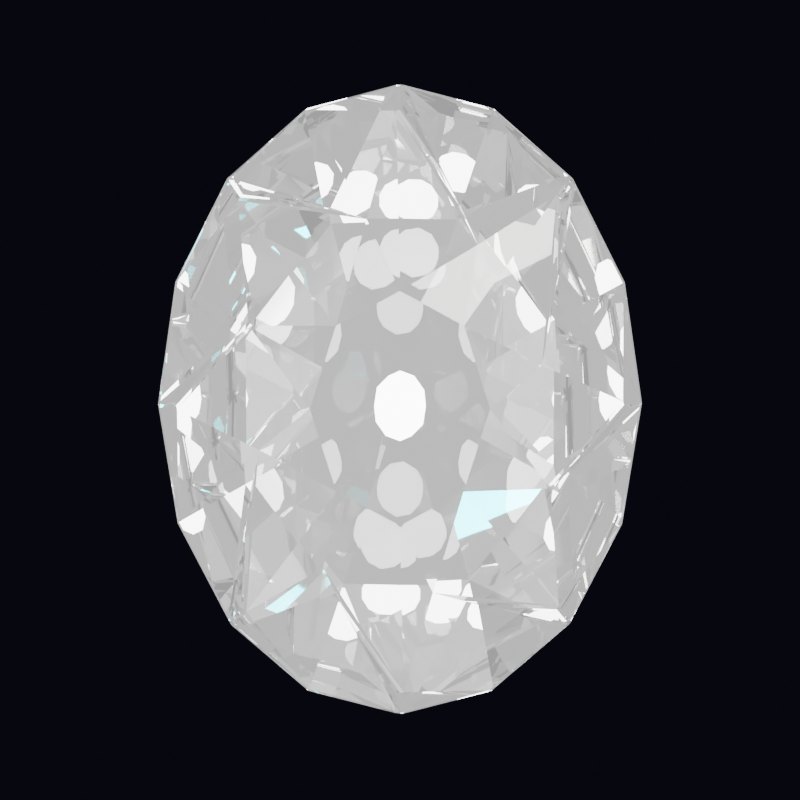 # Source: infinity_gems.blend  (saved by Blender 5.2.45; exported with 4.5.12 LTS)
import bpy
from mathutils import Matrix  # noqa: F401  (used for matrix-valued properties, if any)

bpy.ops.wm.read_factory_settings(use_empty=True)
scene = bpy.context.scene
scene.name = 'Scene'

# ---- materials (node trees are filled in below, after node groups)
mat_gemmaterial = bpy.data.materials.new('GemMaterial')
mat_coreemission = bpy.data.materials.new('CoreEmission')

# ---- material node trees
mat_gemmaterial.use_nodes = True; mat_gemmaterial.node_tree.nodes.clear()
_N = mat_gemmaterial.node_tree.nodes; _L = mat_gemmaterial.node_tree.links
n0 = _N.new('ShaderNodeBsdfGlass'); n0.name = 'Glass BSDF'; n0.location = (0, 0)
n0.width = 160
n0.inputs[1].default_value = 0.012
n0.inputs[2].default_value = 1.95
n1 = _N.new('ShaderNodeEmission'); n1.name = 'Emission'; n1.location = (0, 0)
n1.inputs[1].default_value = 2.2
n2 = _N.new('ShaderNodeMixShader'); n2.name = 'Mix Shader'; n2.location = (0, 0)
n2.inputs[0].default_value = 0.2
n3 = _N.new('ShaderNodeBsdfAnisotropic'); n3.name = 'Glossy BSDF'; n3.location = (0, 0)
n3.width = 160
n3.inputs[0].default_value = (1.0, 1.0, 1.0, 1.0)
n3.inputs[1].default_value = 0.015
n4 = _N.new('ShaderNodeFresnel'); n4.name = 'Fresnel'; n4.location = (0, 0)
n4.inputs[0].default_value = 1.6
n5 = _N.new('ShaderNodeMixShader'); n5.name = 'Mix Shader.001'; n5.location = (0, 0)
n6 = _N.new('ShaderNodeOutputMaterial'); n6.name = 'Material Output'; n6.location = (0, 0)
_L.new(n0.outputs[0], n2.inputs[1])
_L.new(n1.outputs[0], n2.inputs[2])
_L.new(n4.outputs[0], n5.inputs[0])
_L.new(n2.outputs[0], n5.inputs[1])
_L.new(n3.outputs[0], n5.inputs[2])
_L.new(n5.outputs[0], n6.inputs[0])
n6.is_active_output = True
mat_coreemission.use_nodes = True; mat_coreemission.node_tree.nodes.clear()
_N = mat_coreemission.node_tree.nodes; _L = mat_coreemission.node_tree.links
n0 = _N.new('ShaderNodeEmission'); n0.name = 'Emission'; n0.location = (0, 0)
n0.inputs[1].default_value = 16.0
n1 = _N.new('ShaderNodeOutputMaterial'); n1.name = 'Material Output'; n1.location = (0, 0)
_L.new(n0.outputs[0], n1.inputs[0])
n1.is_active_output = True

# ---- world
world_world = bpy.data.worlds.new('World'); scene.world = world_world
world_world.use_nodes = True; world_world.node_tree.nodes.clear()
_N = world_world.node_tree.nodes; _L = world_world.node_tree.links
n0 = _N.new('ShaderNodeBackground'); n0.name = 'Background'; n0.location = (-200, 100)
n0.inputs[0].default_value = (0.01, 0.01, 0.02, 1.0)
n0.inputs[1].default_value = 0.4
n1 = _N.new('ShaderNodeOutputWorld'); n1.name = 'World Output'; n1.location = (200, 100)
_L.new(n0.outputs[0], n1.inputs[0])
n1.is_active_output = True

# ---- cameras
cam_cam = bpy.data.cameras.new('Cam')
cam_cam.lens = 52.0

# ---- lights
light_key = bpy.data.lights.new('Key', 'AREA')
light_key.color = (1.0, 0.98, 0.95)
light_key.energy = 240.0
light_key.size = 2.5
light_rimcyan = bpy.data.lights.new('RimCyan', 'AREA')
light_rimcyan.color = (0.0, 0.9, 1.0)
light_rimcyan.energy = 280.0
light_rimcyan.size = 1.8
light_rimgem = bpy.data.lights.new('RimGem', 'AREA')
light_rimgem.energy = 190.0
light_rimgem.size = 1.8

# ---- meshes
me_gemmesh = bpy.data.meshes.new('GemMesh')
me_gemmesh.from_pydata([(0.322, -0.38, 0.0), (0.2277, -0.38, 0.297), (1.972e-17, -0.38, 0.42), (-0.2277, -0.38, 0.297), (-0.322, -0.38, 5.144e-17), (-0.2277, -0.38, -0.297), (-5.915e-17, -0.38, -0.42), (0.2277, -0.38, -0.297), (0.5525, -0.28, 0.2985), (0.2288, -0.28, 0.7206), (-0.2288, -0.28, 0.7206), (-0.5525, -0.28, 0.2985), (-0.5525, -0.28, -0.2985), (-0.2288, -0.28, -0.7206), (0.2288, -0.28, -0.7206), (0.5525, -0.28, -0.2985), (0.8464, -0.15, 0.0), (0.5985, -0.15, 0.7806), (5.183e-17, -0.15, 1.104), (-0.5985, -0.15, 0.7806), (-0.8464, -0.15, 1.352e-16), (-0.5985, -0.15, -0.7806), (-1.555e-16, -0.15, -1.104), (0.5985, -0.15, -0.7806), (0.9384, -0.04, 0.0), (0.867, -0.04, 0.4684), (0.6635, -0.04, 0.8655), (0.3591, -0.04, 1.131), (5.746e-17, -0.04, 1.224), (-0.3591, -0.04, 1.131), (-0.6635, -0.04, 0.8655), (-0.867, -0.04, 0.4684), (-0.9384, -0.04, 1.499e-16), (-0.867, -0.04, -0.4684), (-0.6635, -0.04, -0.8655), (-0.3591, -0.04, -1.131), (-1.724e-16, -0.04, -1.224), (0.3591, -0.04, -1.131), (0.6635, -0.04, -0.8655), (0.867, -0.04, -0.4684), (0.9384, 0.04, 0.0), (0.867, 0.04, 0.4684), (0.6635, 0.04, 0.8655), (0.3591, 0.04, 1.131), (5.746e-17, 0.04, 1.224), (-0.3591, 0.04, 1.131), (-0.6635, 0.04, 0.8655), (-0.867, 0.04, 0.4684), (-0.9384, 0.04, 1.499e-16), (-0.867, 0.04, -0.4684), (-0.6635, 0.04, -0.8655), (-0.3591, 0.04, -1.131), (-1.724e-16, 0.04, -1.224), (0.3591, 0.04, -1.131), (0.6635, 0.04, -0.8655), (0.867, 0.04, -0.4684), (0.4675, 0.38, 0.2526), (0.1936, 0.38, 0.6098), (-0.1936, 0.38, 0.6098), (-0.4675, 0.38, 0.2526), (-0.4675, 0.38, -0.2526), (-0.1936, 0.38, -0.6098), (0.1936, 0.38, -0.6098), (0.4675, 0.38, -0.2526), (0.0, 0.6, 0.0)], [], [(0, 1, 2, 3, 4, 5, 6, 7), (0, 8, 1), (1, 9, 2), (2, 10, 3), (3, 11, 4), (4, 12, 5), (5, 13, 6), (6, 14, 7), (7, 15, 0), (0, 16, 8), (0, 15, 16), (1, 17, 9), (1, 8, 17), (2, 18, 10), (2, 9, 18), (3, 19, 11), (3, 10, 19), (4, 20, 12), (4, 11, 20), (5, 21, 13), (5, 12, 21), (6, 22, 14), (6, 13, 22), (7, 23, 15), (7, 14, 23), (16, 24, 25), (16, 25, 8), (8, 25, 26), (8, 26, 17), (17, 26, 27), (17, 27, 9), (9, 27, 28), (9, 28, 18), (18, 28, 29), (18, 29, 10), (10, 29, 30), (10, 30, 19), (19, 30, 31), (19, 31, 11), (11, 31, 32), (11, 32, 20), (20, 32, 33), (20, 33, 12), (12, 33, 34), (12, 34, 21), (21, 34, 35), (21, 35, 13), (13, 35, 36), (13, 36, 22), (22, 36, 37), (22, 37, 14), (14, 37, 38), (14, 38, 23), (23, 38, 39), (23, 39, 15), (15, 39, 24), (15, 24, 16), (24, 40, 41, 25), (25, 41, 42, 26), (26, 42, 43, 27), (27, 43, 44, 28), (28, 44, 45, 29), (29, 45, 46, 30), (30, 46, 47, 31), (31, 47, 48, 32), (32, 48, 49, 33), (33, 49, 50, 34), (34, 50, 51, 35), (35, 51, 52, 36), (36, 52, 53, 37), (37, 53, 54, 38), (38, 54, 55, 39), (39, 55, 40, 24), (40, 56, 41), (41, 56, 42), (40, 63, 56), (42, 57, 43), (43, 57, 44), (42, 56, 57), (44, 58, 45), (45, 58, 46), (44, 57, 58), (46, 59, 47), (47, 59, 48), (46, 58, 59), (48, 60, 49), (49, 60, 50), (48, 59, 60), (50, 61, 51), (51, 61, 52), (50, 60, 61), (52, 62, 53), (53, 62, 54), (52, 61, 62), (54, 63, 55), (55, 63, 40), (54, 62, 63), (56, 64, 57), (57, 64, 58), (58, 64, 59), (59, 64, 60), (60, 64, 61), (61, 64, 62), (62, 64, 63), (63, 64, 56)])
me_gemmesh.materials.append(mat_gemmaterial)
me_gemmesh.update()
me_icosphere = bpy.data.meshes.new('Icosphere')
me_icosphere.from_pydata([(0.0, 0.0, -0.22), (0.1592, -0.1157, -0.09839), (-0.06081, -0.1871, -0.09839), (-0.1968, 0.0, -0.09839), (-0.06081, 0.1871, -0.09839), (0.1592, 0.1157, -0.09839), (0.06081, -0.1871, 0.09839), (-0.1592, -0.1157, 0.09839), (-0.1592, 0.1157, 0.09839), (0.06081, 0.1871, 0.09839), (0.1968, 0.0, 0.09839), (0.0, 0.0, 0.22), (-0.03574, -0.11, -0.1871), (0.09357, -0.06798, -0.1871), (0.05783, -0.178, -0.1157), (0.1871, 0.0, -0.1157), (0.09357, 0.06798, -0.1871), (-0.1157, 0.0, -0.1871), (-0.1514, -0.11, -0.1157), (-0.03574, 0.11, -0.1871), (-0.1514, 0.11, -0.1157), (0.05783, 0.178, -0.1157), (0.2092, -0.06798, 0.0), (0.2092, 0.06798, 0.0), (0.0, -0.22, 0.0), (0.1293, -0.178, 0.0), (-0.2092, -0.06798, 0.0), (-0.1293, -0.178, 0.0), (-0.1293, 0.178, 0.0), (-0.2092, 0.06798, 0.0), (0.1293, 0.178, 0.0), (0.0, 0.22, 0.0), (0.1514, -0.11, 0.1157), (-0.05783, -0.178, 0.1157), (-0.1871, 0.0, 0.1157), (-0.05783, 0.178, 0.1157), (0.1514, 0.11, 0.1157), (0.03574, -0.11, 0.1871), (0.1157, 0.0, 0.1871), (-0.09357, -0.06798, 0.1871), (-0.09357, 0.06798, 0.1871), (0.03574, 0.11, 0.1871)], [], [(0, 13, 12), (1, 13, 15), (0, 12, 17), (0, 17, 19), (0, 19, 16), (1, 15, 22), (2, 14, 24), (3, 18, 26), (4, 20, 28), (5, 21, 30), (1, 22, 25), (2, 24, 27), (3, 26, 29), (4, 28, 31), (5, 30, 23), (6, 32, 37), (7, 33, 39), (8, 34, 40), (9, 35, 41), (10, 36, 38), (38, 41, 11), (38, 36, 41), (36, 9, 41), (41, 40, 11), (41, 35, 40), (35, 8, 40), (40, 39, 11), (40, 34, 39), (34, 7, 39), (39, 37, 11), (39, 33, 37), (33, 6, 37), (37, 38, 11), (37, 32, 38), (32, 10, 38), (23, 36, 10), (23, 30, 36), (30, 9, 36), (31, 35, 9), (31, 28, 35), (28, 8, 35), (29, 34, 8), (29, 26, 34), (26, 7, 34), (27, 33, 7), (27, 24, 33), (24, 6, 33), (25, 32, 6), (25, 22, 32), (22, 10, 32), (30, 31, 9), (30, 21, 31), (21, 4, 31), (28, 29, 8), (28, 20, 29), (20, 3, 29), (26, 27, 7), (26, 18, 27), (18, 2, 27), (24, 25, 6), (24, 14, 25), (14, 1, 25), (22, 23, 10), (22, 15, 23), (15, 5, 23), (16, 21, 5), (16, 19, 21), (19, 4, 21), (19, 20, 4), (19, 17, 20), (17, 3, 20), (17, 18, 3), (17, 12, 18), (12, 2, 18), (15, 16, 5), (15, 13, 16), (13, 0, 16), (12, 14, 2), (12, 13, 14), (13, 1, 14)])
_uv = me_icosphere.uv_layers.new(name='UVMap')
_uv.uv.foreach_set('vector', [0.1818, 0.0, 0.2273, 0.07873, 0.1364, 0.07873, 0.2727, 0.1575, 0.3182, 0.07873, 0.3636, 0.1575, 0.9091, 0.0, 0.9545, 0.07873, 0.8636, 0.07873, 0.7273, 0.0, 0.7727, 0.07873, 0.6818, 0.07873, 0.5455, 0.0, 0.5909, 0.07873, 0.5, 0.07873, 0.2727, 0.1575, 0.3636, 0.1575, 0.3182, 0.2362, 0.09091, 0.1575, 0.1818, 0.1575, 0.1364, 0.2362, 0.8182, 0.1575, 0.9091, 0.1575, 0.8636, 0.2362, 0.6364, 0.1575, 0.7273, 0.1575, 0.6818, 0.2362, 0.4545, 0.1575, 0.5455, 0.1575, 0.5, 0.2362, 0.2727, 0.1575, 0.3182, 0.2362, 0.2273, 0.2362, 0.09091, 0.1575, 0.1364, 0.2362, 0.04546, 0.2362, 0.8182, 0.1575, 0.8636, 0.2362, 0.7727, 0.2362, 0.6364, 0.1575, 0.6818, 0.2362, 0.5909, 0.2362, 0.4545, 0.1575, 0.5, 0.2362, 0.4091, 0.2362, 0.1818, 0.3149, 0.2727, 0.3149, 0.2273, 0.3937, 0.0, 0.3149, 0.09091, 0.3149, 0.04546, 0.3937, 0.7273, 0.3149, 0.8182, 0.3149, 0.7727, 0.3937, 0.5455, 0.3149, 0.6364, 0.3149, 0.5909, 0.3937, 0.3636, 0.3149, 0.4545, 0.3149, 0.4091, 0.3937, 0.4091, 0.3937, 0.5, 0.3937, 0.4545, 0.4724, 0.4091, 0.3937, 0.4545, 0.3149, 0.5, 0.3937, 0.4545, 0.3149, 0.5455, 0.3149, 0.5, 0.3937, 0.5909, 0.3937, 0.6818, 0.3937, 0.6364, 0.4724, 0.5909, 0.3937, 0.6364, 0.3149, 0.6818, 0.3937, 0.6364, 0.3149, 0.7273, 0.3149, 0.6818, 0.3937, 0.7727, 0.3937, 0.8636, 0.3937, 0.8182, 0.4724, 0.7727, 0.3937, 0.8182, 0.3149, 0.8636, 0.3937, 0.8182, 0.3149, 0.9091, 0.3149, 0.8636, 0.3937, 0.04546, 0.3937, 0.1364, 0.3937, 0.09091, 0.4724, 0.04546, 0.3937, 0.09091, 0.3149, 0.1364, 0.3937, 0.09091, 0.3149, 0.1818, 0.3149, 0.1364, 0.3937, 0.2273, 0.3937, 0.3182, 0.3937, 0.2727, 0.4724, 0.2273, 0.3937, 0.2727, 0.3149, 0.3182, 0.3937, 0.2727, 0.3149, 0.3636, 0.3149, 0.3182, 0.3937, 0.4091, 0.2362, 0.4545, 0.3149, 0.3636, 0.3149, 0.4091, 0.2362, 0.5, 0.2362, 0.4545, 0.3149, 0.5, 0.2362, 0.5455, 0.3149, 0.4545, 0.3149, 0.5909, 0.2362, 0.6364, 0.3149, 0.5455, 0.3149, 0.5909, 0.2362, 0.6818, 0.2362, 0.6364, 0.3149, 0.6818, 0.2362, 0.7273, 0.3149, 0.6364, 0.3149, 0.7727, 0.2362, 0.8182, 0.3149, 0.7273, 0.3149, 0.7727, 0.2362, 0.8636, 0.2362, 0.8182, 0.3149, 0.8636, 0.2362, 0.9091, 0.3149, 0.8182, 0.3149, 0.04546, 0.2362, 0.09091, 0.3149, 0.0, 0.3149, 0.04546, 0.2362, 0.1364, 0.2362, 0.09091, 0.3149, 0.1364, 0.2362, 0.1818, 0.3149, 0.09091, 0.3149, 0.2273, 0.2362, 0.2727, 0.3149, 0.1818, 0.3149, 0.2273, 0.2362, 0.3182, 0.2362, 0.2727, 0.3149, 0.3182, 0.2362, 0.3636, 0.3149, 0.2727, 0.3149, 0.5, 0.2362, 0.5909, 0.2362, 0.5455, 0.3149, 0.5, 0.2362, 0.5455, 0.1575, 0.5909, 0.2362, 0.5455, 0.1575, 0.6364, 0.1575, 0.5909, 0.2362, 0.6818, 0.2362, 0.7727, 0.2362, 0.7273, 0.3149, 0.6818, 0.2362, 0.7273, 0.1575, 0.7727, 0.2362, 0.7273, 0.1575, 0.8182, 0.1575, 0.7727, 0.2362, 0.8636, 0.2362, 0.9545, 0.2362, 0.9091, 0.3149, 0.8636, 0.2362, 0.9091, 0.1575, 0.9545, 0.2362, 0.9091, 0.1575, 1.0, 0.1575, 0.9545, 0.2362, 0.1364, 0.2362, 0.2273, 0.2362, 0.1818, 0.3149, 0.1364, 0.2362, 0.1818, 0.1575, 0.2273, 0.2362, 0.1818, 0.1575, 0.2727, 0.1575, 0.2273, 0.2362, 0.3182, 0.2362, 0.4091, 0.2362, 0.3636, 0.3149, 0.3182, 0.2362, 0.3636, 0.1575, 0.4091, 0.2362, 0.3636, 0.1575, 0.4545, 0.1575, 0.4091, 0.2362, 0.5, 0.07873, 0.5455, 0.1575, 0.4545, 0.1575, 0.5, 0.07873, 0.5909, 0.07873, 0.5455, 0.1575, 0.5909, 0.07873, 0.6364, 0.1575, 0.5455, 0.1575, 0.6818, 0.07873, 0.7273, 0.1575, 0.6364, 0.1575, 0.6818, 0.07873, 0.7727, 0.07873, 0.7273, 0.1575, 0.7727, 0.07873, 0.8182, 0.1575, 0.7273, 0.1575, 0.8636, 0.07873, 0.9091, 0.1575, 0.8182, 0.1575, 0.8636, 0.07873, 0.9545, 0.07873, 0.9091, 0.1575, 0.9545, 0.07873, 1.0, 0.1575, 0.9091, 0.1575, 0.3636, 0.1575, 0.4091, 0.07873, 0.4545, 0.1575, 0.3636, 0.1575, 0.3182, 0.07873, 0.4091, 0.07873, 0.3182, 0.07873, 0.3636, 0.0, 0.4091, 0.07873, 0.1364, 0.07873, 0.1818, 0.1575, 0.09091, 0.1575, 0.1364, 0.07873, 0.2273, 0.07873, 0.1818, 0.1575, 0.2273, 0.07873, 0.2727, 0.1575, 0.1818, 0.1575])
me_icosphere.materials.append(mat_coreemission)
me_icosphere.update()

# ---- objects
ob_infinitystone = bpy.data.objects.new('InfinityStone', me_gemmesh)
ob_singularitycore = bpy.data.objects.new('SingularityCore', me_icosphere)
ob_key = bpy.data.objects.new('Key', light_key)
ob_rimcyan = bpy.data.objects.new('RimCyan', light_rimcyan)
ob_rimgem = bpy.data.objects.new('RimGem', light_rimgem)
ob_cam = bpy.data.objects.new('Cam', cam_cam)

# ---- transforms, parenting, visibility, modifiers, constraints
ob_infinitystone.location = (0.0, 0.0, 0.0)
_m = ob_infinitystone.modifiers.new('Bevel', 'BEVEL')
_m.width = 0.015
_m.width_pct = 0.015
_m.segments = 2
_m.angle_limit = 0.4363
ob_singularitycore.parent = ob_infinitystone
ob_singularitycore.location = (0.0, 0.0, 0.0)
ob_singularitycore.scale = (0.46, 0.4, 0.6)
ob_key.location = (2.2, -3.2, 2.0)
ob_rimcyan.location = (-2.5, 2.5, 1.5)
ob_rimgem.location = (2.0, 2.5, -1.0)
ob_cam.location = (0.0, -4.5, 0.25)
ob_cam.rotation_euler = (1.518, 0.0, 0.0)

# ---- collection membership
scene.collection.objects.link(ob_infinitystone)
scene.collection.objects.link(ob_singularitycore)
scene.collection.objects.link(ob_key)
scene.collection.objects.link(ob_rimcyan)
scene.collection.objects.link(ob_rimgem)
scene.collection.objects.link(ob_cam)

# ---- scene / render settings (as saved in the file)
scene.camera = ob_cam
scene.frame_start = 1; scene.frame_end = 250; scene.frame_set(1)
scene.render.engine = 'CYCLES'
scene.render.resolution_x = 300
scene.render.resolution_y = 300
scene.render.film_transparent = True
scene.render.bake_bias = 0.0
scene.render.bake_samples = 0
scene.render.compositor_device = 'GPU'
scene.cycles.samples = 10
scene.eevee.use_volume_custom_range = False
scene.eevee.fast_gi_thickness_near = 0.1
scene.eevee.fast_gi_thickness_far = 0.0
scene.eevee.ray_tracing_options.screen_trace_thickness = 0.1
bpy.context.view_layer.update()
